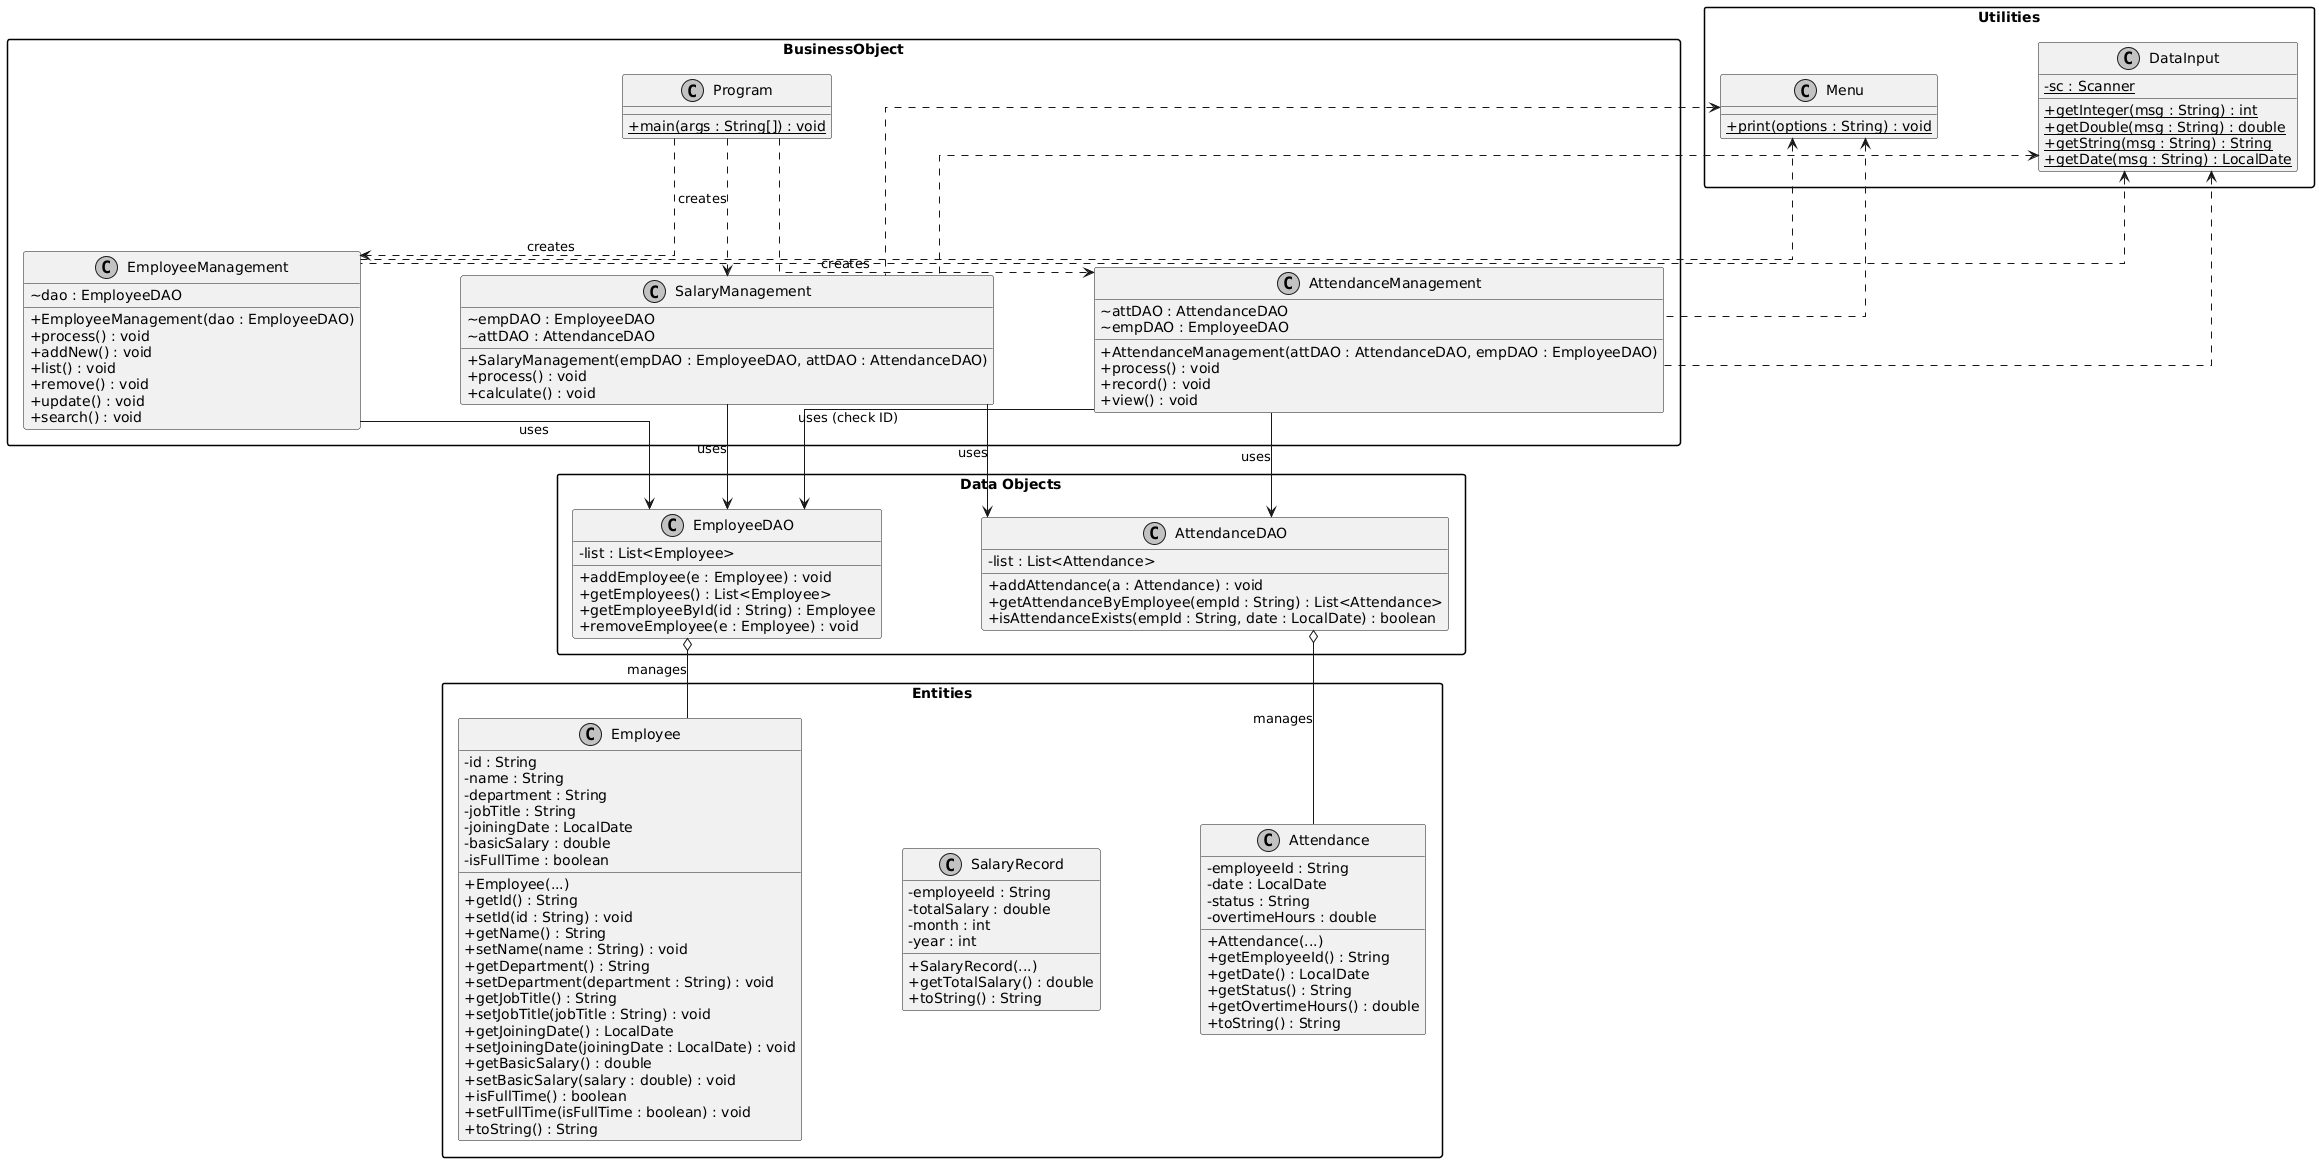

The diagram above was rendered by PlantUML. Its source (embedded in the PNG):
@startuml
' --- 1. CẤU HÌNH GIAO DIỆN (Làm sạch đường dây) ---
skinparam linetype ortho
skinparam classAttributeIconSize 0
skinparam monochrome true
skinparam packageStyle rectangle
skinparam shadowing false

' Tăng khoảng cách giữa các node để dây không dính chùm
skinparam nodesep 100
skinparam ranksep 80

' --- 2. KHAI BÁO CLASS (Giữ nguyên 100% nội dung của bạn) ---

package "Entities" {
    class Employee {
        - id : String
        - name : String
        - department : String
        - jobTitle : String
        - joiningDate : LocalDate
        - basicSalary : double
        - isFullTime : boolean
        + Employee(...)
        + getId() : String
        + setId(id : String) : void
        + getName() : String
        + setName(name : String) : void
        + getDepartment() : String
        + setDepartment(department : String) : void
        + getJobTitle() : String
        + setJobTitle(jobTitle : String) : void
        + getJoiningDate() : LocalDate
        + setJoiningDate(joiningDate : LocalDate) : void
        + getBasicSalary() : double
        + setBasicSalary(salary : double) : void
        + isFullTime() : boolean
        + setFullTime(isFullTime : boolean) : void
        + toString() : String
    }

    class Attendance {
        - employeeId : String
        - date : LocalDate
        - status : String
        - overtimeHours : double
        + Attendance(...)
        + getEmployeeId() : String
        + getDate() : LocalDate
        + getStatus() : String
        + getOvertimeHours() : double
        + toString() : String
    }

    class SalaryRecord {
        - employeeId : String
        - totalSalary : double
        - month : int
        - year : int
        + SalaryRecord(...)
        + getTotalSalary() : double
        + toString() : String
    }
}

package "Data Objects" {
    class EmployeeDAO {
        - list : List<Employee>
        + addEmployee(e : Employee) : void
        + getEmployees() : List<Employee>
        + getEmployeeById(id : String) : Employee
        + removeEmployee(e : Employee) : void
    }

    class AttendanceDAO {
        - list : List<Attendance>
        + addAttendance(a : Attendance) : void
        + getAttendanceByEmployee(empId : String) : List<Attendance>
        + isAttendanceExists(empId : String, date : LocalDate) : boolean
    }
}

package "Utilities" {
    class DataInput {
        - {static} sc : Scanner
        + {static} getInteger(msg : String) : int
        + {static} getDouble(msg : String) : double
        + {static} getString(msg : String) : String
        + {static} getDate(msg : String) : LocalDate
    }

    class Menu {
        + {static} print(options : String) : void
    }
}

package "BusinessObject" {
    class Program {
        + {static} main(args : String[]) : void
    }

    class EmployeeManagement {
        ~ dao : EmployeeDAO
        + EmployeeManagement(dao : EmployeeDAO)
        + process() : void
        + addNew() : void
        + list() : void
        + remove() : void
        + update() : void
        + search() : void
    }

    class AttendanceManagement {
        ~ attDAO : AttendanceDAO
        ~ empDAO : EmployeeDAO
        + AttendanceManagement(attDAO : AttendanceDAO, empDAO : EmployeeDAO)
        + process() : void
        + record() : void
        + view() : void
    }

    class SalaryManagement {
        ~ empDAO : EmployeeDAO
        ~ attDAO : AttendanceDAO
        + SalaryManagement(empDAO : EmployeeDAO, attDAO : AttendanceDAO)
        + process() : void
        + calculate() : void
    }
}

' --- 3. SẮP XẾP VỊ TRÍ (Layout Hacks - Quan trọng nhất) ---
' Ép các Management nằm ngang hàng
EmployeeManagement -[hidden]right- SalaryManagement
SalaryManagement -[hidden]right- AttendanceManagement

' Ép các DAO nằm ngang hàng
EmployeeDAO -[hidden]right- AttendanceDAO

' Ép Entity nằm ngang hàng
Employee -[hidden]right- SalaryRecord
SalaryRecord -[hidden]right- Attendance

' --- 4. VẼ MỐI QUAN HỆ (Wiring) ---

' Program nằm trên cùng, gọi xuống 3 ông quản lý
Program ..> EmployeeManagement : creates
Program ..> SalaryManagement : creates
Program ..> AttendanceManagement : creates

' Management gọi thẳng xuống DAO (Đường dây chính)
EmployeeManagement --> EmployeeDAO : uses
SalaryManagement --> EmployeeDAO : uses
SalaryManagement --> AttendanceDAO : uses
AttendanceManagement --> AttendanceDAO : uses
AttendanceManagement --> EmployeeDAO : uses (check ID)

' DAO chứa Entity (Composition)
EmployeeDAO o-- Employee : manages
AttendanceDAO o-- Attendance : manages

' Utilities (Dùng nét đứt và gom nhóm để không rối)
' Mẹo: Vẽ từ dưới lên hoặc từ bên cạnh để tránh cắt ngang hình
DataInput <.. EmployeeManagement
DataInput <.. AttendanceManagement
DataInput <.. SalaryManagement

Menu <.. EmployeeManagement
Menu <.. AttendanceManagement
Menu <.. SalaryManagement
@enduml